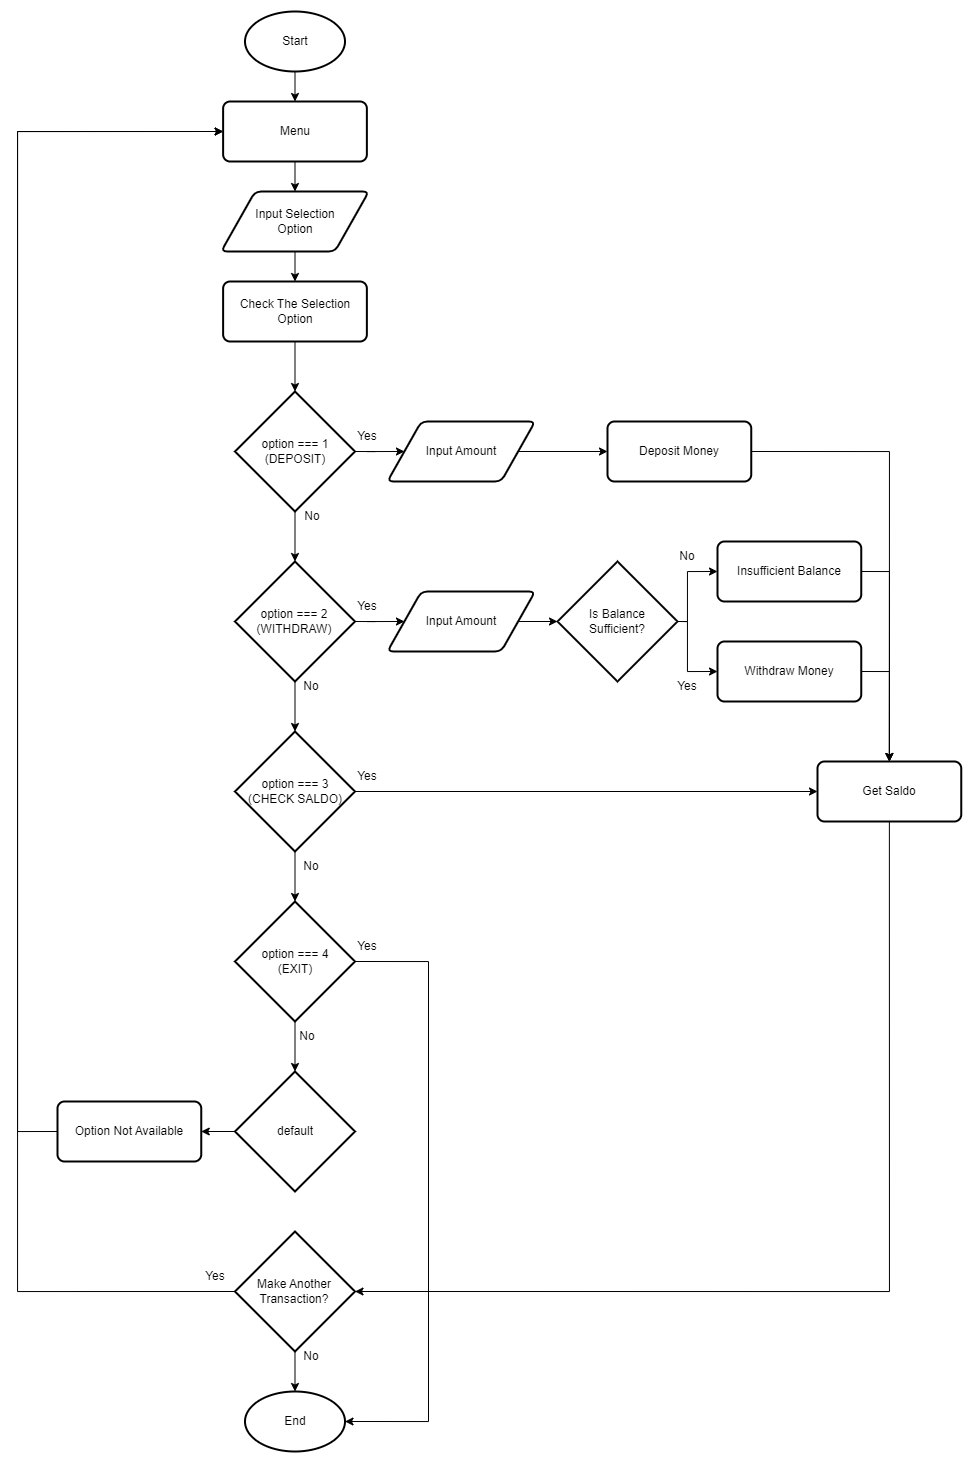

The diagram above was exported from draw.io. Its source (the exported page's mxGraphModel, read from the mxfile embedded in the PNG):
<mxGraphModel dx="1509" dy="861" grid="1" gridSize="10" guides="1" tooltips="1" connect="1" arrows="1" fold="1" page="1" pageScale="1" pageWidth="850" pageHeight="1100" math="0" shadow="0">
  <root>
    <mxCell id="0" />
    <mxCell id="1" parent="0" />
    <mxCell id="cc8VB3tg5rBoHXpU26-Z-39" style="edgeStyle=orthogonalEdgeStyle;rounded=0;orthogonalLoop=1;jettySize=auto;html=1;exitX=0.5;exitY=1;exitDx=0;exitDy=0;exitPerimeter=0;entryX=0.5;entryY=0;entryDx=0;entryDy=0;" edge="1" parent="1" source="cc8VB3tg5rBoHXpU26-Z-1" target="cc8VB3tg5rBoHXpU26-Z-38">
      <mxGeometry relative="1" as="geometry" />
    </mxCell>
    <mxCell id="cc8VB3tg5rBoHXpU26-Z-1" value="Start" style="strokeWidth=2;html=1;shape=mxgraph.flowchart.start_1;whiteSpace=wrap;" vertex="1" parent="1">
      <mxGeometry x="387.5" y="1030" width="100" height="60" as="geometry" />
    </mxCell>
    <mxCell id="cc8VB3tg5rBoHXpU26-Z-2" value="Input Selection&lt;div&gt;Option&lt;/div&gt;" style="shape=parallelogram;html=1;strokeWidth=2;perimeter=parallelogramPerimeter;whiteSpace=wrap;rounded=1;arcSize=12;size=0.23;" vertex="1" parent="1">
      <mxGeometry x="363.75" y="1210" width="147.5" height="60" as="geometry" />
    </mxCell>
    <mxCell id="cc8VB3tg5rBoHXpU26-Z-5" style="edgeStyle=orthogonalEdgeStyle;rounded=0;orthogonalLoop=1;jettySize=auto;html=1;exitX=0.5;exitY=1;exitDx=0;exitDy=0;entryX=0.5;entryY=0;entryDx=0;entryDy=0;" edge="1" parent="1" source="cc8VB3tg5rBoHXpU26-Z-2" target="cc8VB3tg5rBoHXpU26-Z-6">
      <mxGeometry relative="1" as="geometry">
        <mxPoint x="437.5" y="1300" as="targetPoint" />
      </mxGeometry>
    </mxCell>
    <mxCell id="cc8VB3tg5rBoHXpU26-Z-6" value="&lt;div&gt;Check The Selection&lt;/div&gt;&lt;div&gt;Option&lt;/div&gt;" style="rounded=1;whiteSpace=wrap;html=1;absoluteArcSize=1;arcSize=14;strokeWidth=2;" vertex="1" parent="1">
      <mxGeometry x="365.62" y="1300" width="143.75" height="60" as="geometry" />
    </mxCell>
    <mxCell id="cc8VB3tg5rBoHXpU26-Z-42" style="edgeStyle=orthogonalEdgeStyle;rounded=0;orthogonalLoop=1;jettySize=auto;html=1;exitX=1;exitY=0.5;exitDx=0;exitDy=0;exitPerimeter=0;entryX=0;entryY=0.5;entryDx=0;entryDy=0;" edge="1" parent="1" source="cc8VB3tg5rBoHXpU26-Z-8" target="cc8VB3tg5rBoHXpU26-Z-30">
      <mxGeometry relative="1" as="geometry" />
    </mxCell>
    <mxCell id="cc8VB3tg5rBoHXpU26-Z-8" value="option === 1&lt;br&gt;(DEPOSIT)" style="strokeWidth=2;html=1;shape=mxgraph.flowchart.decision;whiteSpace=wrap;" vertex="1" parent="1">
      <mxGeometry x="377.5" y="1410" width="120" height="120" as="geometry" />
    </mxCell>
    <mxCell id="cc8VB3tg5rBoHXpU26-Z-46" style="edgeStyle=orthogonalEdgeStyle;rounded=0;orthogonalLoop=1;jettySize=auto;html=1;exitX=1;exitY=0.5;exitDx=0;exitDy=0;exitPerimeter=0;entryX=0;entryY=0.5;entryDx=0;entryDy=0;" edge="1" parent="1" source="cc8VB3tg5rBoHXpU26-Z-10" target="cc8VB3tg5rBoHXpU26-Z-31">
      <mxGeometry relative="1" as="geometry" />
    </mxCell>
    <mxCell id="cc8VB3tg5rBoHXpU26-Z-10" value="option === 2&lt;br&gt;(WITHDRAW)" style="strokeWidth=2;html=1;shape=mxgraph.flowchart.decision;whiteSpace=wrap;" vertex="1" parent="1">
      <mxGeometry x="377.49" y="1580" width="120" height="120" as="geometry" />
    </mxCell>
    <mxCell id="cc8VB3tg5rBoHXpU26-Z-49" style="edgeStyle=orthogonalEdgeStyle;rounded=0;orthogonalLoop=1;jettySize=auto;html=1;exitX=1;exitY=0.5;exitDx=0;exitDy=0;exitPerimeter=0;entryX=0;entryY=0.5;entryDx=0;entryDy=0;" edge="1" parent="1" source="cc8VB3tg5rBoHXpU26-Z-11" target="cc8VB3tg5rBoHXpU26-Z-36">
      <mxGeometry relative="1" as="geometry" />
    </mxCell>
    <mxCell id="cc8VB3tg5rBoHXpU26-Z-11" value="option === 3&lt;br&gt;(CHECK SALDO)" style="strokeWidth=2;html=1;shape=mxgraph.flowchart.decision;whiteSpace=wrap;" vertex="1" parent="1">
      <mxGeometry x="377.5" y="1750" width="120" height="120" as="geometry" />
    </mxCell>
    <mxCell id="cc8VB3tg5rBoHXpU26-Z-61" style="edgeStyle=orthogonalEdgeStyle;rounded=0;orthogonalLoop=1;jettySize=auto;html=1;exitX=1;exitY=0.5;exitDx=0;exitDy=0;exitPerimeter=0;entryX=1;entryY=0.5;entryDx=0;entryDy=0;entryPerimeter=0;" edge="1" parent="1" source="cc8VB3tg5rBoHXpU26-Z-12" target="cc8VB3tg5rBoHXpU26-Z-62">
      <mxGeometry relative="1" as="geometry">
        <mxPoint x="570" y="2480" as="targetPoint" />
        <Array as="points">
          <mxPoint x="571" y="1980" />
          <mxPoint x="571" y="2440" />
        </Array>
      </mxGeometry>
    </mxCell>
    <mxCell id="cc8VB3tg5rBoHXpU26-Z-12" value="option === 4&lt;div&gt;(EXIT)&lt;/div&gt;" style="strokeWidth=2;html=1;shape=mxgraph.flowchart.decision;whiteSpace=wrap;" vertex="1" parent="1">
      <mxGeometry x="377.5" y="1920" width="120" height="120" as="geometry" />
    </mxCell>
    <mxCell id="cc8VB3tg5rBoHXpU26-Z-19" value="No" style="text;html=1;align=center;verticalAlign=middle;whiteSpace=wrap;rounded=0;" vertex="1" parent="1">
      <mxGeometry x="425" y="1520" width="60" height="30" as="geometry" />
    </mxCell>
    <mxCell id="cc8VB3tg5rBoHXpU26-Z-20" value="No" style="text;html=1;align=center;verticalAlign=middle;whiteSpace=wrap;rounded=0;" vertex="1" parent="1">
      <mxGeometry x="423.75" y="1690" width="60" height="30" as="geometry" />
    </mxCell>
    <mxCell id="cc8VB3tg5rBoHXpU26-Z-21" value="No" style="text;html=1;align=center;verticalAlign=middle;whiteSpace=wrap;rounded=0;" vertex="1" parent="1">
      <mxGeometry x="423.75" y="1870" width="60" height="30" as="geometry" />
    </mxCell>
    <mxCell id="cc8VB3tg5rBoHXpU26-Z-58" style="edgeStyle=orthogonalEdgeStyle;rounded=0;orthogonalLoop=1;jettySize=auto;html=1;exitX=0;exitY=0.5;exitDx=0;exitDy=0;exitPerimeter=0;entryX=1;entryY=0.5;entryDx=0;entryDy=0;" edge="1" parent="1" source="cc8VB3tg5rBoHXpU26-Z-22" target="cc8VB3tg5rBoHXpU26-Z-52">
      <mxGeometry relative="1" as="geometry" />
    </mxCell>
    <mxCell id="cc8VB3tg5rBoHXpU26-Z-22" value="default" style="strokeWidth=2;html=1;shape=mxgraph.flowchart.decision;whiteSpace=wrap;" vertex="1" parent="1">
      <mxGeometry x="377.5" y="2090" width="120" height="120" as="geometry" />
    </mxCell>
    <mxCell id="cc8VB3tg5rBoHXpU26-Z-73" style="edgeStyle=orthogonalEdgeStyle;rounded=0;orthogonalLoop=1;jettySize=auto;html=1;exitX=1;exitY=0.5;exitDx=0;exitDy=0;entryX=0.5;entryY=0;entryDx=0;entryDy=0;" edge="1" parent="1" source="cc8VB3tg5rBoHXpU26-Z-26" target="cc8VB3tg5rBoHXpU26-Z-36">
      <mxGeometry relative="1" as="geometry" />
    </mxCell>
    <mxCell id="cc8VB3tg5rBoHXpU26-Z-26" value="&lt;div&gt;Deposit Money&lt;/div&gt;" style="rounded=1;whiteSpace=wrap;html=1;absoluteArcSize=1;arcSize=14;strokeWidth=2;" vertex="1" parent="1">
      <mxGeometry x="750" y="1440" width="143.75" height="60" as="geometry" />
    </mxCell>
    <mxCell id="cc8VB3tg5rBoHXpU26-Z-74" style="edgeStyle=orthogonalEdgeStyle;rounded=0;orthogonalLoop=1;jettySize=auto;html=1;exitX=1;exitY=0.5;exitDx=0;exitDy=0;entryX=0.5;entryY=0;entryDx=0;entryDy=0;" edge="1" parent="1" source="cc8VB3tg5rBoHXpU26-Z-28" target="cc8VB3tg5rBoHXpU26-Z-36">
      <mxGeometry relative="1" as="geometry" />
    </mxCell>
    <mxCell id="cc8VB3tg5rBoHXpU26-Z-28" value="&lt;div&gt;Withdraw Money&lt;/div&gt;" style="rounded=1;whiteSpace=wrap;html=1;absoluteArcSize=1;arcSize=14;strokeWidth=2;" vertex="1" parent="1">
      <mxGeometry x="860" y="1660" width="143.75" height="60" as="geometry" />
    </mxCell>
    <mxCell id="cc8VB3tg5rBoHXpU26-Z-43" style="edgeStyle=orthogonalEdgeStyle;rounded=0;orthogonalLoop=1;jettySize=auto;html=1;exitX=1;exitY=0.5;exitDx=0;exitDy=0;entryX=0;entryY=0.5;entryDx=0;entryDy=0;" edge="1" parent="1" source="cc8VB3tg5rBoHXpU26-Z-30" target="cc8VB3tg5rBoHXpU26-Z-26">
      <mxGeometry relative="1" as="geometry" />
    </mxCell>
    <mxCell id="cc8VB3tg5rBoHXpU26-Z-30" value="Input Amount" style="shape=parallelogram;html=1;strokeWidth=2;perimeter=parallelogramPerimeter;whiteSpace=wrap;rounded=1;arcSize=12;size=0.23;" vertex="1" parent="1">
      <mxGeometry x="530" y="1440" width="147.5" height="60" as="geometry" />
    </mxCell>
    <mxCell id="cc8VB3tg5rBoHXpU26-Z-31" value="Input Amount" style="shape=parallelogram;html=1;strokeWidth=2;perimeter=parallelogramPerimeter;whiteSpace=wrap;rounded=1;arcSize=12;size=0.23;" vertex="1" parent="1">
      <mxGeometry x="530" y="1610" width="147.5" height="60" as="geometry" />
    </mxCell>
    <mxCell id="cc8VB3tg5rBoHXpU26-Z-36" value="&lt;div&gt;Get Saldo&lt;/div&gt;" style="rounded=1;whiteSpace=wrap;html=1;absoluteArcSize=1;arcSize=14;strokeWidth=2;" vertex="1" parent="1">
      <mxGeometry x="960" y="1780" width="143.75" height="60" as="geometry" />
    </mxCell>
    <mxCell id="cc8VB3tg5rBoHXpU26-Z-40" style="edgeStyle=orthogonalEdgeStyle;rounded=0;orthogonalLoop=1;jettySize=auto;html=1;exitX=0.5;exitY=1;exitDx=0;exitDy=0;entryX=0.5;entryY=0;entryDx=0;entryDy=0;" edge="1" parent="1" source="cc8VB3tg5rBoHXpU26-Z-38" target="cc8VB3tg5rBoHXpU26-Z-2">
      <mxGeometry relative="1" as="geometry" />
    </mxCell>
    <mxCell id="cc8VB3tg5rBoHXpU26-Z-38" value="&lt;div&gt;Menu&lt;/div&gt;" style="rounded=1;whiteSpace=wrap;html=1;absoluteArcSize=1;arcSize=14;strokeWidth=2;" vertex="1" parent="1">
      <mxGeometry x="365.62" y="1120" width="143.75" height="60" as="geometry" />
    </mxCell>
    <mxCell id="cc8VB3tg5rBoHXpU26-Z-41" style="edgeStyle=orthogonalEdgeStyle;rounded=0;orthogonalLoop=1;jettySize=auto;html=1;exitX=0.5;exitY=1;exitDx=0;exitDy=0;entryX=0.5;entryY=0;entryDx=0;entryDy=0;entryPerimeter=0;" edge="1" parent="1" source="cc8VB3tg5rBoHXpU26-Z-6" target="cc8VB3tg5rBoHXpU26-Z-8">
      <mxGeometry relative="1" as="geometry" />
    </mxCell>
    <mxCell id="cc8VB3tg5rBoHXpU26-Z-44" style="edgeStyle=orthogonalEdgeStyle;rounded=0;orthogonalLoop=1;jettySize=auto;html=1;exitX=0.5;exitY=1;exitDx=0;exitDy=0;exitPerimeter=0;entryX=0.5;entryY=0;entryDx=0;entryDy=0;entryPerimeter=0;" edge="1" parent="1" source="cc8VB3tg5rBoHXpU26-Z-8" target="cc8VB3tg5rBoHXpU26-Z-10">
      <mxGeometry relative="1" as="geometry" />
    </mxCell>
    <mxCell id="cc8VB3tg5rBoHXpU26-Z-48" style="edgeStyle=orthogonalEdgeStyle;rounded=0;orthogonalLoop=1;jettySize=auto;html=1;exitX=0.5;exitY=1;exitDx=0;exitDy=0;exitPerimeter=0;entryX=0.5;entryY=0;entryDx=0;entryDy=0;entryPerimeter=0;" edge="1" parent="1" source="cc8VB3tg5rBoHXpU26-Z-10" target="cc8VB3tg5rBoHXpU26-Z-11">
      <mxGeometry relative="1" as="geometry" />
    </mxCell>
    <mxCell id="cc8VB3tg5rBoHXpU26-Z-50" style="edgeStyle=orthogonalEdgeStyle;rounded=0;orthogonalLoop=1;jettySize=auto;html=1;exitX=0.5;exitY=1;exitDx=0;exitDy=0;exitPerimeter=0;entryX=0.5;entryY=0;entryDx=0;entryDy=0;entryPerimeter=0;" edge="1" parent="1" source="cc8VB3tg5rBoHXpU26-Z-11" target="cc8VB3tg5rBoHXpU26-Z-12">
      <mxGeometry relative="1" as="geometry" />
    </mxCell>
    <mxCell id="cc8VB3tg5rBoHXpU26-Z-51" style="edgeStyle=orthogonalEdgeStyle;rounded=0;orthogonalLoop=1;jettySize=auto;html=1;exitX=0.5;exitY=1;exitDx=0;exitDy=0;exitPerimeter=0;entryX=0.5;entryY=0;entryDx=0;entryDy=0;entryPerimeter=0;" edge="1" parent="1" source="cc8VB3tg5rBoHXpU26-Z-12" target="cc8VB3tg5rBoHXpU26-Z-22">
      <mxGeometry relative="1" as="geometry" />
    </mxCell>
    <mxCell id="cc8VB3tg5rBoHXpU26-Z-59" style="edgeStyle=orthogonalEdgeStyle;rounded=0;orthogonalLoop=1;jettySize=auto;html=1;exitX=0;exitY=0.5;exitDx=0;exitDy=0;entryX=0;entryY=0.5;entryDx=0;entryDy=0;" edge="1" parent="1" source="cc8VB3tg5rBoHXpU26-Z-52" target="cc8VB3tg5rBoHXpU26-Z-38">
      <mxGeometry relative="1" as="geometry">
        <Array as="points">
          <mxPoint x="160" y="2150" />
          <mxPoint x="160" y="1150" />
        </Array>
      </mxGeometry>
    </mxCell>
    <mxCell id="cc8VB3tg5rBoHXpU26-Z-52" value="&lt;div&gt;Option Not Available&lt;/div&gt;" style="rounded=1;whiteSpace=wrap;html=1;absoluteArcSize=1;arcSize=14;strokeWidth=2;" vertex="1" parent="1">
      <mxGeometry x="200" y="2120" width="143.75" height="60" as="geometry" />
    </mxCell>
    <mxCell id="cc8VB3tg5rBoHXpU26-Z-60" style="edgeStyle=orthogonalEdgeStyle;rounded=0;orthogonalLoop=1;jettySize=auto;html=1;exitX=0;exitY=0.5;exitDx=0;exitDy=0;exitPerimeter=0;entryX=0;entryY=0.5;entryDx=0;entryDy=0;" edge="1" parent="1" source="cc8VB3tg5rBoHXpU26-Z-55" target="cc8VB3tg5rBoHXpU26-Z-38">
      <mxGeometry relative="1" as="geometry">
        <mxPoint x="290" y="1280" as="targetPoint" />
        <Array as="points">
          <mxPoint x="160" y="2310" />
          <mxPoint x="160" y="1150" />
        </Array>
      </mxGeometry>
    </mxCell>
    <mxCell id="cc8VB3tg5rBoHXpU26-Z-55" value="Make Another&lt;div&gt;Transaction?&lt;/div&gt;" style="strokeWidth=2;html=1;shape=mxgraph.flowchart.decision;whiteSpace=wrap;" vertex="1" parent="1">
      <mxGeometry x="377.49" y="2250" width="120" height="120" as="geometry" />
    </mxCell>
    <mxCell id="cc8VB3tg5rBoHXpU26-Z-62" value="End" style="strokeWidth=2;html=1;shape=mxgraph.flowchart.start_1;whiteSpace=wrap;" vertex="1" parent="1">
      <mxGeometry x="387.5" y="2410" width="100" height="60" as="geometry" />
    </mxCell>
    <mxCell id="cc8VB3tg5rBoHXpU26-Z-63" style="edgeStyle=orthogonalEdgeStyle;rounded=0;orthogonalLoop=1;jettySize=auto;html=1;exitX=0.5;exitY=1;exitDx=0;exitDy=0;exitPerimeter=0;entryX=0.5;entryY=0;entryDx=0;entryDy=0;entryPerimeter=0;" edge="1" parent="1" source="cc8VB3tg5rBoHXpU26-Z-55" target="cc8VB3tg5rBoHXpU26-Z-62">
      <mxGeometry relative="1" as="geometry" />
    </mxCell>
    <mxCell id="cc8VB3tg5rBoHXpU26-Z-64" value="No" style="text;html=1;align=center;verticalAlign=middle;whiteSpace=wrap;rounded=0;" vertex="1" parent="1">
      <mxGeometry x="423.75" y="2360" width="60" height="30" as="geometry" />
    </mxCell>
    <mxCell id="cc8VB3tg5rBoHXpU26-Z-65" value="Yes" style="text;html=1;align=center;verticalAlign=middle;whiteSpace=wrap;rounded=0;" vertex="1" parent="1">
      <mxGeometry x="480" y="1440" width="60" height="30" as="geometry" />
    </mxCell>
    <mxCell id="cc8VB3tg5rBoHXpU26-Z-66" value="Yes" style="text;html=1;align=center;verticalAlign=middle;whiteSpace=wrap;rounded=0;" vertex="1" parent="1">
      <mxGeometry x="480" y="1610" width="60" height="30" as="geometry" />
    </mxCell>
    <mxCell id="cc8VB3tg5rBoHXpU26-Z-67" value="Yes" style="text;html=1;align=center;verticalAlign=middle;whiteSpace=wrap;rounded=0;" vertex="1" parent="1">
      <mxGeometry x="480" y="1780" width="60" height="30" as="geometry" />
    </mxCell>
    <mxCell id="cc8VB3tg5rBoHXpU26-Z-68" value="Yes" style="text;html=1;align=center;verticalAlign=middle;whiteSpace=wrap;rounded=0;" vertex="1" parent="1">
      <mxGeometry x="480" y="1950" width="60" height="30" as="geometry" />
    </mxCell>
    <mxCell id="cc8VB3tg5rBoHXpU26-Z-69" value="Yes" style="text;html=1;align=center;verticalAlign=middle;whiteSpace=wrap;rounded=0;" vertex="1" parent="1">
      <mxGeometry x="327.5" y="2280" width="60" height="30" as="geometry" />
    </mxCell>
    <mxCell id="cc8VB3tg5rBoHXpU26-Z-70" value="No" style="text;html=1;align=center;verticalAlign=middle;whiteSpace=wrap;rounded=0;" vertex="1" parent="1">
      <mxGeometry x="420" y="2040" width="60" height="30" as="geometry" />
    </mxCell>
    <mxCell id="cc8VB3tg5rBoHXpU26-Z-76" style="edgeStyle=orthogonalEdgeStyle;rounded=0;orthogonalLoop=1;jettySize=auto;html=1;exitX=1;exitY=0.5;exitDx=0;exitDy=0;entryX=0.5;entryY=0;entryDx=0;entryDy=0;" edge="1" parent="1" source="cc8VB3tg5rBoHXpU26-Z-75" target="cc8VB3tg5rBoHXpU26-Z-36">
      <mxGeometry relative="1" as="geometry" />
    </mxCell>
    <mxCell id="cc8VB3tg5rBoHXpU26-Z-75" value="&lt;div&gt;Insufficient Balance&lt;/div&gt;" style="rounded=1;whiteSpace=wrap;html=1;absoluteArcSize=1;arcSize=14;strokeWidth=2;" vertex="1" parent="1">
      <mxGeometry x="860" y="1560" width="143.75" height="60" as="geometry" />
    </mxCell>
    <mxCell id="cc8VB3tg5rBoHXpU26-Z-78" style="edgeStyle=orthogonalEdgeStyle;rounded=0;orthogonalLoop=1;jettySize=auto;html=1;exitX=1;exitY=0.5;exitDx=0;exitDy=0;exitPerimeter=0;entryX=0;entryY=0.5;entryDx=0;entryDy=0;" edge="1" parent="1" source="cc8VB3tg5rBoHXpU26-Z-77" target="cc8VB3tg5rBoHXpU26-Z-75">
      <mxGeometry relative="1" as="geometry">
        <Array as="points">
          <mxPoint x="830" y="1640" />
          <mxPoint x="830" y="1590" />
        </Array>
      </mxGeometry>
    </mxCell>
    <mxCell id="cc8VB3tg5rBoHXpU26-Z-79" style="edgeStyle=orthogonalEdgeStyle;rounded=0;orthogonalLoop=1;jettySize=auto;html=1;exitX=1;exitY=0.5;exitDx=0;exitDy=0;exitPerimeter=0;entryX=0;entryY=0.5;entryDx=0;entryDy=0;" edge="1" parent="1" source="cc8VB3tg5rBoHXpU26-Z-77" target="cc8VB3tg5rBoHXpU26-Z-28">
      <mxGeometry relative="1" as="geometry">
        <Array as="points">
          <mxPoint x="830" y="1640" />
          <mxPoint x="830" y="1690" />
        </Array>
      </mxGeometry>
    </mxCell>
    <mxCell id="cc8VB3tg5rBoHXpU26-Z-77" value="Is Balance&lt;div&gt;Sufficient?&lt;/div&gt;" style="strokeWidth=2;html=1;shape=mxgraph.flowchart.decision;whiteSpace=wrap;" vertex="1" parent="1">
      <mxGeometry x="700" y="1580" width="120" height="120" as="geometry" />
    </mxCell>
    <mxCell id="cc8VB3tg5rBoHXpU26-Z-80" value="Yes" style="text;html=1;align=center;verticalAlign=middle;whiteSpace=wrap;rounded=0;" vertex="1" parent="1">
      <mxGeometry x="800" y="1690" width="60" height="30" as="geometry" />
    </mxCell>
    <mxCell id="cc8VB3tg5rBoHXpU26-Z-82" value="No" style="text;html=1;align=center;verticalAlign=middle;whiteSpace=wrap;rounded=0;" vertex="1" parent="1">
      <mxGeometry x="800" y="1560" width="60" height="30" as="geometry" />
    </mxCell>
    <mxCell id="cc8VB3tg5rBoHXpU26-Z-83" style="edgeStyle=orthogonalEdgeStyle;rounded=0;orthogonalLoop=1;jettySize=auto;html=1;exitX=1;exitY=0.5;exitDx=0;exitDy=0;entryX=0;entryY=0.5;entryDx=0;entryDy=0;entryPerimeter=0;" edge="1" parent="1" source="cc8VB3tg5rBoHXpU26-Z-31" target="cc8VB3tg5rBoHXpU26-Z-77">
      <mxGeometry relative="1" as="geometry" />
    </mxCell>
    <mxCell id="cc8VB3tg5rBoHXpU26-Z-84" style="edgeStyle=orthogonalEdgeStyle;rounded=0;orthogonalLoop=1;jettySize=auto;html=1;exitX=0.5;exitY=1;exitDx=0;exitDy=0;entryX=1;entryY=0.5;entryDx=0;entryDy=0;entryPerimeter=0;" edge="1" parent="1" source="cc8VB3tg5rBoHXpU26-Z-36" target="cc8VB3tg5rBoHXpU26-Z-55">
      <mxGeometry relative="1" as="geometry" />
    </mxCell>
  </root>
</mxGraphModel>